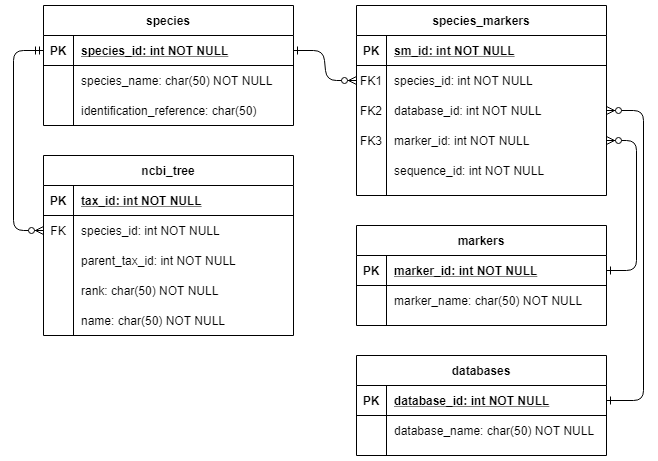

The diagram above was exported from draw.io. Its source (the exported page's mxGraphModel, read from the mxfile embedded in the PNG):
<mxGraphModel dx="1102" dy="980" grid="1" gridSize="10" guides="1" tooltips="1" connect="1" arrows="1" fold="1" page="1" pageScale="1" pageWidth="850" pageHeight="1100" math="0" shadow="0" extFonts="Permanent Marker^https://fonts.googleapis.com/css?family=Permanent+Marker">
  <root>
    <mxCell id="ycMGkdc00cJnon03heb5-0" />
    <mxCell id="ycMGkdc00cJnon03heb5-1" parent="ycMGkdc00cJnon03heb5-0" />
    <mxCell id="ycMGkdc00cJnon03heb5-2" value="" style="edgeStyle=entityRelationEdgeStyle;endArrow=ERzeroToMany;startArrow=ERone;endFill=1;startFill=0;" parent="ycMGkdc00cJnon03heb5-1" source="ycMGkdc00cJnon03heb5-27" target="ycMGkdc00cJnon03heb5-7" edge="1">
      <mxGeometry width="100" height="100" relative="1" as="geometry">
        <mxPoint x="160" y="895" as="sourcePoint" />
        <mxPoint x="260" y="795" as="targetPoint" />
      </mxGeometry>
    </mxCell>
    <mxCell id="ycMGkdc00cJnon03heb5-3" value="species_markers" style="shape=table;startSize=30;container=1;collapsible=1;childLayout=tableLayout;fixedRows=1;rowLines=0;fontStyle=1;align=center;resizeLast=1;" parent="ycMGkdc00cJnon03heb5-1" vertex="1">
      <mxGeometry x="453" y="40" width="250" height="190" as="geometry">
        <mxRectangle x="650" y="40" width="130" height="30" as="alternateBounds" />
      </mxGeometry>
    </mxCell>
    <mxCell id="ycMGkdc00cJnon03heb5-4" value="" style="shape=partialRectangle;collapsible=0;dropTarget=0;pointerEvents=0;fillColor=none;points=[[0,0.5],[1,0.5]];portConstraint=eastwest;top=0;left=0;right=0;bottom=1;" parent="ycMGkdc00cJnon03heb5-3" vertex="1">
      <mxGeometry y="30" width="250" height="30" as="geometry" />
    </mxCell>
    <mxCell id="ycMGkdc00cJnon03heb5-5" value="PK" style="shape=partialRectangle;overflow=hidden;connectable=0;fillColor=none;top=0;left=0;bottom=0;right=0;fontStyle=1;" parent="ycMGkdc00cJnon03heb5-4" vertex="1">
      <mxGeometry width="30" height="30" as="geometry" />
    </mxCell>
    <mxCell id="ycMGkdc00cJnon03heb5-6" value="sm_id: int NOT NULL " style="shape=partialRectangle;overflow=hidden;connectable=0;fillColor=none;top=0;left=0;bottom=0;right=0;align=left;spacingLeft=6;fontStyle=5;" parent="ycMGkdc00cJnon03heb5-4" vertex="1">
      <mxGeometry x="30" width="220" height="30" as="geometry" />
    </mxCell>
    <mxCell id="ycMGkdc00cJnon03heb5-7" value="" style="shape=partialRectangle;collapsible=0;dropTarget=0;pointerEvents=0;fillColor=none;points=[[0,0.5],[1,0.5]];portConstraint=eastwest;top=0;left=0;right=0;bottom=0;" parent="ycMGkdc00cJnon03heb5-3" vertex="1">
      <mxGeometry y="60" width="250" height="30" as="geometry" />
    </mxCell>
    <mxCell id="ycMGkdc00cJnon03heb5-8" value="FK1" style="shape=partialRectangle;overflow=hidden;connectable=0;fillColor=none;top=0;left=0;bottom=0;right=0;" parent="ycMGkdc00cJnon03heb5-7" vertex="1">
      <mxGeometry width="30" height="30" as="geometry" />
    </mxCell>
    <mxCell id="ycMGkdc00cJnon03heb5-9" value="species_id: int NOT NULL" style="shape=partialRectangle;overflow=hidden;connectable=0;fillColor=none;top=0;left=0;bottom=0;right=0;align=left;spacingLeft=6;" parent="ycMGkdc00cJnon03heb5-7" vertex="1">
      <mxGeometry x="30" width="220" height="30" as="geometry" />
    </mxCell>
    <mxCell id="ycMGkdc00cJnon03heb5-10" value="" style="shape=partialRectangle;collapsible=0;dropTarget=0;pointerEvents=0;fillColor=none;points=[[0,0.5],[1,0.5]];portConstraint=eastwest;top=0;left=0;right=0;bottom=0;" parent="ycMGkdc00cJnon03heb5-3" vertex="1">
      <mxGeometry y="90" width="250" height="30" as="geometry" />
    </mxCell>
    <mxCell id="ycMGkdc00cJnon03heb5-11" value="FK2" style="shape=partialRectangle;overflow=hidden;connectable=0;fillColor=none;top=0;left=0;bottom=0;right=0;" parent="ycMGkdc00cJnon03heb5-10" vertex="1">
      <mxGeometry width="30" height="30" as="geometry" />
    </mxCell>
    <mxCell id="ycMGkdc00cJnon03heb5-12" value="database_id: int NOT NULL" style="shape=partialRectangle;overflow=hidden;connectable=0;fillColor=none;top=0;left=0;bottom=0;right=0;align=left;spacingLeft=6;" parent="ycMGkdc00cJnon03heb5-10" vertex="1">
      <mxGeometry x="30" width="220" height="30" as="geometry" />
    </mxCell>
    <mxCell id="ycMGkdc00cJnon03heb5-13" style="shape=partialRectangle;collapsible=0;dropTarget=0;pointerEvents=0;fillColor=none;points=[[0,0.5],[1,0.5]];portConstraint=eastwest;top=0;left=0;right=0;bottom=0;" parent="ycMGkdc00cJnon03heb5-3" vertex="1">
      <mxGeometry y="120" width="250" height="30" as="geometry" />
    </mxCell>
    <mxCell id="ycMGkdc00cJnon03heb5-14" value="FK3" style="shape=partialRectangle;overflow=hidden;connectable=0;fillColor=none;top=0;left=0;bottom=0;right=0;" parent="ycMGkdc00cJnon03heb5-13" vertex="1">
      <mxGeometry width="30" height="30" as="geometry" />
    </mxCell>
    <mxCell id="ycMGkdc00cJnon03heb5-15" value="marker_id: int NOT NULL" style="shape=partialRectangle;overflow=hidden;connectable=0;fillColor=none;top=0;left=0;bottom=0;right=0;align=left;spacingLeft=6;" parent="ycMGkdc00cJnon03heb5-13" vertex="1">
      <mxGeometry x="30" width="220" height="30" as="geometry" />
    </mxCell>
    <mxCell id="ycMGkdc00cJnon03heb5-16" style="shape=partialRectangle;collapsible=0;dropTarget=0;pointerEvents=0;fillColor=none;points=[[0,0.5],[1,0.5]];portConstraint=eastwest;top=0;left=0;right=0;bottom=0;" parent="ycMGkdc00cJnon03heb5-3" vertex="1">
      <mxGeometry y="150" width="250" height="30" as="geometry" />
    </mxCell>
    <mxCell id="ycMGkdc00cJnon03heb5-17" style="shape=partialRectangle;overflow=hidden;connectable=0;fillColor=none;top=0;left=0;bottom=0;right=0;" parent="ycMGkdc00cJnon03heb5-16" vertex="1">
      <mxGeometry width="30" height="30" as="geometry" />
    </mxCell>
    <mxCell id="ycMGkdc00cJnon03heb5-18" value="sequence_id: int NOT NULL" style="shape=partialRectangle;overflow=hidden;connectable=0;fillColor=none;top=0;left=0;bottom=0;right=0;align=left;spacingLeft=6;" parent="ycMGkdc00cJnon03heb5-16" vertex="1">
      <mxGeometry x="30" width="220" height="30" as="geometry" />
    </mxCell>
    <mxCell id="ycMGkdc00cJnon03heb5-19" value="markers" style="shape=table;startSize=30;container=1;collapsible=1;childLayout=tableLayout;fixedRows=1;rowLines=0;fontStyle=1;align=center;resizeLast=1;" parent="ycMGkdc00cJnon03heb5-1" vertex="1">
      <mxGeometry x="453" y="260" width="250" height="100" as="geometry">
        <mxRectangle x="650" y="260" width="80" height="30" as="alternateBounds" />
      </mxGeometry>
    </mxCell>
    <mxCell id="ycMGkdc00cJnon03heb5-20" value="" style="shape=partialRectangle;collapsible=0;dropTarget=0;pointerEvents=0;fillColor=none;points=[[0,0.5],[1,0.5]];portConstraint=eastwest;top=0;left=0;right=0;bottom=1;" parent="ycMGkdc00cJnon03heb5-19" vertex="1">
      <mxGeometry y="30" width="250" height="30" as="geometry" />
    </mxCell>
    <mxCell id="ycMGkdc00cJnon03heb5-21" value="PK" style="shape=partialRectangle;overflow=hidden;connectable=0;fillColor=none;top=0;left=0;bottom=0;right=0;fontStyle=1;" parent="ycMGkdc00cJnon03heb5-20" vertex="1">
      <mxGeometry width="30" height="30" as="geometry" />
    </mxCell>
    <mxCell id="ycMGkdc00cJnon03heb5-22" value="marker_id: int NOT NULL " style="shape=partialRectangle;overflow=hidden;connectable=0;fillColor=none;top=0;left=0;bottom=0;right=0;align=left;spacingLeft=6;fontStyle=5;" parent="ycMGkdc00cJnon03heb5-20" vertex="1">
      <mxGeometry x="30" width="220" height="30" as="geometry" />
    </mxCell>
    <mxCell id="ycMGkdc00cJnon03heb5-23" value="" style="shape=partialRectangle;collapsible=0;dropTarget=0;pointerEvents=0;fillColor=none;points=[[0,0.5],[1,0.5]];portConstraint=eastwest;top=0;left=0;right=0;bottom=0;" parent="ycMGkdc00cJnon03heb5-19" vertex="1">
      <mxGeometry y="60" width="250" height="30" as="geometry" />
    </mxCell>
    <mxCell id="ycMGkdc00cJnon03heb5-24" value="" style="shape=partialRectangle;overflow=hidden;connectable=0;fillColor=none;top=0;left=0;bottom=0;right=0;" parent="ycMGkdc00cJnon03heb5-23" vertex="1">
      <mxGeometry width="30" height="30" as="geometry" />
    </mxCell>
    <mxCell id="ycMGkdc00cJnon03heb5-25" value="marker_name: char(50) NOT NULL" style="shape=partialRectangle;overflow=hidden;connectable=0;fillColor=none;top=0;left=0;bottom=0;right=0;align=left;spacingLeft=6;" parent="ycMGkdc00cJnon03heb5-23" vertex="1">
      <mxGeometry x="30" width="220" height="30" as="geometry" />
    </mxCell>
    <mxCell id="ycMGkdc00cJnon03heb5-26" value="species" style="shape=table;startSize=30;container=1;collapsible=1;childLayout=tableLayout;fixedRows=1;rowLines=0;fontStyle=1;align=center;resizeLast=1;" parent="ycMGkdc00cJnon03heb5-1" vertex="1">
      <mxGeometry x="140" y="40" width="250" height="120" as="geometry">
        <mxRectangle x="337" y="40" width="80" height="30" as="alternateBounds" />
      </mxGeometry>
    </mxCell>
    <mxCell id="ycMGkdc00cJnon03heb5-27" value="" style="shape=partialRectangle;collapsible=0;dropTarget=0;pointerEvents=0;fillColor=none;points=[[0,0.5],[1,0.5]];portConstraint=eastwest;top=0;left=0;right=0;bottom=1;" parent="ycMGkdc00cJnon03heb5-26" vertex="1">
      <mxGeometry y="30" width="250" height="30" as="geometry" />
    </mxCell>
    <mxCell id="ycMGkdc00cJnon03heb5-28" value="PK" style="shape=partialRectangle;overflow=hidden;connectable=0;fillColor=none;top=0;left=0;bottom=0;right=0;fontStyle=1;" parent="ycMGkdc00cJnon03heb5-27" vertex="1">
      <mxGeometry width="30" height="30" as="geometry" />
    </mxCell>
    <mxCell id="ycMGkdc00cJnon03heb5-29" value="species_id: int NOT NULL " style="shape=partialRectangle;overflow=hidden;connectable=0;fillColor=none;top=0;left=0;bottom=0;right=0;align=left;spacingLeft=6;fontStyle=5;" parent="ycMGkdc00cJnon03heb5-27" vertex="1">
      <mxGeometry x="30" width="220" height="30" as="geometry" />
    </mxCell>
    <mxCell id="ycMGkdc00cJnon03heb5-30" value="" style="shape=partialRectangle;collapsible=0;dropTarget=0;pointerEvents=0;fillColor=none;points=[[0,0.5],[1,0.5]];portConstraint=eastwest;top=0;left=0;right=0;bottom=0;" parent="ycMGkdc00cJnon03heb5-26" vertex="1">
      <mxGeometry y="60" width="250" height="30" as="geometry" />
    </mxCell>
    <mxCell id="ycMGkdc00cJnon03heb5-31" value="" style="shape=partialRectangle;overflow=hidden;connectable=0;fillColor=none;top=0;left=0;bottom=0;right=0;" parent="ycMGkdc00cJnon03heb5-30" vertex="1">
      <mxGeometry width="30" height="30" as="geometry" />
    </mxCell>
    <mxCell id="ycMGkdc00cJnon03heb5-32" value="species_name: char(50) NOT NULL" style="shape=partialRectangle;overflow=hidden;connectable=0;fillColor=none;top=0;left=0;bottom=0;right=0;align=left;spacingLeft=6;" parent="ycMGkdc00cJnon03heb5-30" vertex="1">
      <mxGeometry x="30" width="220" height="30" as="geometry" />
    </mxCell>
    <mxCell id="wsrxHEBDVWq2PTwl6ffv-0" style="shape=partialRectangle;collapsible=0;dropTarget=0;pointerEvents=0;fillColor=none;points=[[0,0.5],[1,0.5]];portConstraint=eastwest;top=0;left=0;right=0;bottom=0;" vertex="1" parent="ycMGkdc00cJnon03heb5-26">
      <mxGeometry y="90" width="250" height="30" as="geometry" />
    </mxCell>
    <mxCell id="wsrxHEBDVWq2PTwl6ffv-1" style="shape=partialRectangle;overflow=hidden;connectable=0;fillColor=none;top=0;left=0;bottom=0;right=0;" vertex="1" parent="wsrxHEBDVWq2PTwl6ffv-0">
      <mxGeometry width="30" height="30" as="geometry" />
    </mxCell>
    <mxCell id="wsrxHEBDVWq2PTwl6ffv-2" value="identification_reference: char(50)" style="shape=partialRectangle;overflow=hidden;connectable=0;fillColor=none;top=0;left=0;bottom=0;right=0;align=left;spacingLeft=6;" vertex="1" parent="wsrxHEBDVWq2PTwl6ffv-0">
      <mxGeometry x="30" width="220" height="30" as="geometry" />
    </mxCell>
    <mxCell id="ycMGkdc00cJnon03heb5-33" value="ncbi_tree" style="shape=table;startSize=30;container=1;collapsible=1;childLayout=tableLayout;fixedRows=1;rowLines=0;fontStyle=1;align=center;resizeLast=1;" parent="ycMGkdc00cJnon03heb5-1" vertex="1">
      <mxGeometry x="140" y="190" width="250" height="180" as="geometry">
        <mxRectangle x="337" y="190" width="90" height="30" as="alternateBounds" />
      </mxGeometry>
    </mxCell>
    <mxCell id="ycMGkdc00cJnon03heb5-66" style="shape=partialRectangle;collapsible=0;dropTarget=0;pointerEvents=0;fillColor=none;points=[[0,0.5],[1,0.5]];portConstraint=eastwest;top=0;left=0;right=0;bottom=1;" parent="ycMGkdc00cJnon03heb5-33" vertex="1">
      <mxGeometry y="30" width="250" height="30" as="geometry" />
    </mxCell>
    <mxCell id="ycMGkdc00cJnon03heb5-67" value="PK" style="shape=partialRectangle;overflow=hidden;connectable=0;fillColor=none;top=0;left=0;bottom=0;right=0;fontStyle=1;" parent="ycMGkdc00cJnon03heb5-66" vertex="1">
      <mxGeometry width="30" height="30" as="geometry" />
    </mxCell>
    <mxCell id="ycMGkdc00cJnon03heb5-68" value="tax_id: int NOT NULL" style="shape=partialRectangle;overflow=hidden;connectable=0;fillColor=none;top=0;left=0;bottom=0;right=0;align=left;spacingLeft=6;fontStyle=5;" parent="ycMGkdc00cJnon03heb5-66" vertex="1">
      <mxGeometry x="30" width="220" height="30" as="geometry" />
    </mxCell>
    <mxCell id="ycMGkdc00cJnon03heb5-37" style="shape=partialRectangle;collapsible=0;dropTarget=0;pointerEvents=0;fillColor=none;points=[[0,0.5],[1,0.5]];portConstraint=eastwest;top=0;left=0;right=0;bottom=0;" parent="ycMGkdc00cJnon03heb5-33" vertex="1">
      <mxGeometry y="60" width="250" height="30" as="geometry" />
    </mxCell>
    <mxCell id="ycMGkdc00cJnon03heb5-38" value="FK" style="shape=partialRectangle;overflow=hidden;connectable=0;fillColor=none;top=0;left=0;bottom=0;right=0;" parent="ycMGkdc00cJnon03heb5-37" vertex="1">
      <mxGeometry width="30" height="30" as="geometry" />
    </mxCell>
    <mxCell id="ycMGkdc00cJnon03heb5-39" value="species_id: int NOT NULL" style="shape=partialRectangle;overflow=hidden;connectable=0;fillColor=none;top=0;left=0;bottom=0;right=0;align=left;spacingLeft=6;" parent="ycMGkdc00cJnon03heb5-37" vertex="1">
      <mxGeometry x="30" width="220" height="30" as="geometry" />
    </mxCell>
    <mxCell id="ycMGkdc00cJnon03heb5-43" value="" style="shape=partialRectangle;collapsible=0;dropTarget=0;pointerEvents=0;fillColor=none;points=[[0,0.5],[1,0.5]];portConstraint=eastwest;top=0;left=0;right=0;bottom=0;" parent="ycMGkdc00cJnon03heb5-33" vertex="1">
      <mxGeometry y="90" width="250" height="30" as="geometry" />
    </mxCell>
    <mxCell id="ycMGkdc00cJnon03heb5-44" value="" style="shape=partialRectangle;overflow=hidden;connectable=0;fillColor=none;top=0;left=0;bottom=0;right=0;" parent="ycMGkdc00cJnon03heb5-43" vertex="1">
      <mxGeometry width="30" height="30" as="geometry" />
    </mxCell>
    <mxCell id="ycMGkdc00cJnon03heb5-45" value="parent_tax_id: int NOT NULL" style="shape=partialRectangle;overflow=hidden;connectable=0;fillColor=none;top=0;left=0;bottom=0;right=0;align=left;spacingLeft=6;" parent="ycMGkdc00cJnon03heb5-43" vertex="1">
      <mxGeometry x="30" width="220" height="30" as="geometry" />
    </mxCell>
    <mxCell id="ycMGkdc00cJnon03heb5-46" style="shape=partialRectangle;collapsible=0;dropTarget=0;pointerEvents=0;fillColor=none;points=[[0,0.5],[1,0.5]];portConstraint=eastwest;top=0;left=0;right=0;bottom=0;" parent="ycMGkdc00cJnon03heb5-33" vertex="1">
      <mxGeometry y="120" width="250" height="30" as="geometry" />
    </mxCell>
    <mxCell id="ycMGkdc00cJnon03heb5-47" value="" style="shape=partialRectangle;overflow=hidden;connectable=0;fillColor=none;top=0;left=0;bottom=0;right=0;" parent="ycMGkdc00cJnon03heb5-46" vertex="1">
      <mxGeometry width="30" height="30" as="geometry" />
    </mxCell>
    <mxCell id="ycMGkdc00cJnon03heb5-48" value="rank: char(50) NOT NULL" style="shape=partialRectangle;overflow=hidden;connectable=0;fillColor=none;top=0;left=0;bottom=0;right=0;align=left;spacingLeft=6;" parent="ycMGkdc00cJnon03heb5-46" vertex="1">
      <mxGeometry x="30" width="220" height="30" as="geometry" />
    </mxCell>
    <mxCell id="ycMGkdc00cJnon03heb5-49" style="shape=partialRectangle;collapsible=0;dropTarget=0;pointerEvents=0;fillColor=none;points=[[0,0.5],[1,0.5]];portConstraint=eastwest;top=0;left=0;right=0;bottom=0;" parent="ycMGkdc00cJnon03heb5-33" vertex="1">
      <mxGeometry y="150" width="250" height="30" as="geometry" />
    </mxCell>
    <mxCell id="ycMGkdc00cJnon03heb5-50" style="shape=partialRectangle;overflow=hidden;connectable=0;fillColor=none;top=0;left=0;bottom=0;right=0;" parent="ycMGkdc00cJnon03heb5-49" vertex="1">
      <mxGeometry width="30" height="30" as="geometry" />
    </mxCell>
    <mxCell id="ycMGkdc00cJnon03heb5-51" value="name: char(50) NOT NULL" style="shape=partialRectangle;overflow=hidden;connectable=0;fillColor=none;top=0;left=0;bottom=0;right=0;align=left;spacingLeft=6;" parent="ycMGkdc00cJnon03heb5-49" vertex="1">
      <mxGeometry x="30" width="220" height="30" as="geometry" />
    </mxCell>
    <mxCell id="ycMGkdc00cJnon03heb5-53" value="" style="edgeStyle=entityRelationEdgeStyle;endArrow=ERzeroToMany;startArrow=ERone;endFill=1;startFill=0;entryX=1;entryY=0.5;entryDx=0;entryDy=0;exitX=1;exitY=0.5;exitDx=0;exitDy=0;" parent="ycMGkdc00cJnon03heb5-1" source="ycMGkdc00cJnon03heb5-20" target="ycMGkdc00cJnon03heb5-13" edge="1">
      <mxGeometry width="100" height="100" relative="1" as="geometry">
        <mxPoint x="713" y="495" as="sourcePoint" />
        <mxPoint x="713" y="195" as="targetPoint" />
      </mxGeometry>
    </mxCell>
    <mxCell id="ycMGkdc00cJnon03heb5-54" value="databases" style="shape=table;startSize=30;container=1;collapsible=1;childLayout=tableLayout;fixedRows=1;rowLines=0;fontStyle=1;align=center;resizeLast=1;" parent="ycMGkdc00cJnon03heb5-1" vertex="1">
      <mxGeometry x="453" y="390" width="250" height="100" as="geometry">
        <mxRectangle x="650" y="390" width="80" height="30" as="alternateBounds" />
      </mxGeometry>
    </mxCell>
    <mxCell id="ycMGkdc00cJnon03heb5-55" value="" style="shape=partialRectangle;collapsible=0;dropTarget=0;pointerEvents=0;fillColor=none;points=[[0,0.5],[1,0.5]];portConstraint=eastwest;top=0;left=0;right=0;bottom=1;" parent="ycMGkdc00cJnon03heb5-54" vertex="1">
      <mxGeometry y="30" width="250" height="30" as="geometry" />
    </mxCell>
    <mxCell id="ycMGkdc00cJnon03heb5-56" value="PK" style="shape=partialRectangle;overflow=hidden;connectable=0;fillColor=none;top=0;left=0;bottom=0;right=0;fontStyle=1;" parent="ycMGkdc00cJnon03heb5-55" vertex="1">
      <mxGeometry width="30" height="30" as="geometry" />
    </mxCell>
    <mxCell id="ycMGkdc00cJnon03heb5-57" value="database_id: int NOT NULL " style="shape=partialRectangle;overflow=hidden;connectable=0;fillColor=none;top=0;left=0;bottom=0;right=0;align=left;spacingLeft=6;fontStyle=5;" parent="ycMGkdc00cJnon03heb5-55" vertex="1">
      <mxGeometry x="30" width="220" height="30" as="geometry" />
    </mxCell>
    <mxCell id="ycMGkdc00cJnon03heb5-58" value="" style="shape=partialRectangle;collapsible=0;dropTarget=0;pointerEvents=0;fillColor=none;points=[[0,0.5],[1,0.5]];portConstraint=eastwest;top=0;left=0;right=0;bottom=0;" parent="ycMGkdc00cJnon03heb5-54" vertex="1">
      <mxGeometry y="60" width="250" height="30" as="geometry" />
    </mxCell>
    <mxCell id="ycMGkdc00cJnon03heb5-59" value="" style="shape=partialRectangle;overflow=hidden;connectable=0;fillColor=none;top=0;left=0;bottom=0;right=0;" parent="ycMGkdc00cJnon03heb5-58" vertex="1">
      <mxGeometry width="30" height="30" as="geometry" />
    </mxCell>
    <mxCell id="ycMGkdc00cJnon03heb5-60" value="database_name: char(50) NOT NULL" style="shape=partialRectangle;overflow=hidden;connectable=0;fillColor=none;top=0;left=0;bottom=0;right=0;align=left;spacingLeft=6;" parent="ycMGkdc00cJnon03heb5-58" vertex="1">
      <mxGeometry x="30" width="220" height="30" as="geometry" />
    </mxCell>
    <mxCell id="ycMGkdc00cJnon03heb5-61" value="" style="edgeStyle=elbowEdgeStyle;endArrow=ERzeroToMany;startArrow=ERone;endFill=1;startFill=0;entryX=1;entryY=0.5;entryDx=0;entryDy=0;exitX=1;exitY=0.5;exitDx=0;exitDy=0;elbow=vertical;" parent="ycMGkdc00cJnon03heb5-1" source="ycMGkdc00cJnon03heb5-55" target="ycMGkdc00cJnon03heb5-10" edge="1">
      <mxGeometry width="100" height="100" relative="1" as="geometry">
        <mxPoint x="720" y="435" as="sourcePoint" />
        <mxPoint x="813" y="220" as="targetPoint" />
        <Array as="points">
          <mxPoint x="740" y="290" />
        </Array>
      </mxGeometry>
    </mxCell>
    <mxCell id="ycMGkdc00cJnon03heb5-62" value="" style="edgeStyle=elbowEdgeStyle;fontSize=12;html=1;endArrow=ERzeroToMany;startArrow=ERmandOne;exitX=0;exitY=0.5;exitDx=0;exitDy=0;endFill=1;" parent="ycMGkdc00cJnon03heb5-1" source="ycMGkdc00cJnon03heb5-27" target="ycMGkdc00cJnon03heb5-37" edge="1">
      <mxGeometry width="100" height="100" relative="1" as="geometry">
        <mxPoint x="120" y="110" as="sourcePoint" />
        <mxPoint x="90" y="230" as="targetPoint" />
        <Array as="points">
          <mxPoint x="110" y="160" />
        </Array>
      </mxGeometry>
    </mxCell>
  </root>
</mxGraphModel>